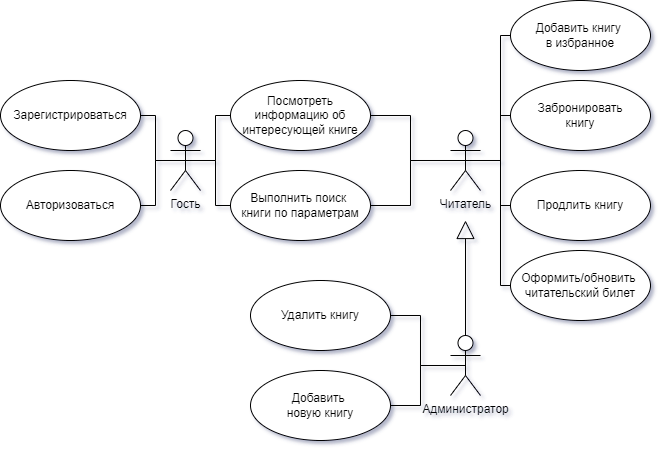

The diagram above was exported from draw.io. Its source (the exported page's mxGraphModel, read from the mxfile embedded in the PNG):
<mxGraphModel dx="1050" dy="629" grid="1" gridSize="10" guides="1" tooltips="1" connect="1" arrows="1" fold="1" page="1" pageScale="1" pageWidth="850" pageHeight="1100" math="0" shadow="0" extFonts="Permanent Marker^https://fonts.googleapis.com/css?family=Permanent+Marker">
  <root>
    <mxCell id="0" />
    <mxCell id="1" parent="0" />
    <mxCell id="RPujOhpMhMEPzo9DRgul-1" value="Гость" style="shape=umlActor;verticalLabelPosition=bottom;verticalAlign=top;html=1;outlineConnect=0;" parent="1" vertex="1">
      <mxGeometry x="330" y="310" width="30" height="60" as="geometry" />
    </mxCell>
    <mxCell id="RPujOhpMhMEPzo9DRgul-2" value="Зарегистрироваться" style="ellipse;whiteSpace=wrap;html=1;" parent="1" vertex="1">
      <mxGeometry x="160" y="260" width="140" height="70" as="geometry" />
    </mxCell>
    <mxCell id="RPujOhpMhMEPzo9DRgul-4" value="Авторизоваться" style="ellipse;whiteSpace=wrap;html=1;" parent="1" vertex="1">
      <mxGeometry x="160" y="350" width="140" height="70" as="geometry" />
    </mxCell>
    <mxCell id="RPujOhpMhMEPzo9DRgul-8" value="" style="endArrow=none;html=1;rounded=0;entryX=1;entryY=0.5;entryDx=0;entryDy=0;exitX=0.5;exitY=0.5;exitDx=0;exitDy=0;exitPerimeter=0;edgeStyle=orthogonalEdgeStyle;" parent="1" source="RPujOhpMhMEPzo9DRgul-1" target="RPujOhpMhMEPzo9DRgul-2" edge="1">
      <mxGeometry width="50" height="50" relative="1" as="geometry">
        <mxPoint x="300" y="290" as="sourcePoint" />
        <mxPoint x="350" y="240" as="targetPoint" />
      </mxGeometry>
    </mxCell>
    <mxCell id="RPujOhpMhMEPzo9DRgul-9" value="" style="endArrow=none;html=1;rounded=0;entryX=1;entryY=0.5;entryDx=0;entryDy=0;exitX=0.5;exitY=0.5;exitDx=0;exitDy=0;exitPerimeter=0;edgeStyle=orthogonalEdgeStyle;" parent="1" source="RPujOhpMhMEPzo9DRgul-1" target="RPujOhpMhMEPzo9DRgul-4" edge="1">
      <mxGeometry width="50" height="50" relative="1" as="geometry">
        <mxPoint x="360" y="450" as="sourcePoint" />
        <mxPoint x="410" y="400" as="targetPoint" />
      </mxGeometry>
    </mxCell>
    <mxCell id="ab9GXCU1WvvpzUMz92Ie-1" value="Посмотреть информацию об интересующей книге" style="ellipse;whiteSpace=wrap;html=1;" parent="1" vertex="1">
      <mxGeometry x="390" y="260" width="140" height="70" as="geometry" />
    </mxCell>
    <mxCell id="ab9GXCU1WvvpzUMz92Ie-2" value="" style="endArrow=none;html=1;rounded=0;entryX=0;entryY=0.5;entryDx=0;entryDy=0;exitX=0.5;exitY=0.5;exitDx=0;exitDy=0;exitPerimeter=0;edgeStyle=orthogonalEdgeStyle;" parent="1" source="RPujOhpMhMEPzo9DRgul-1" target="ab9GXCU1WvvpzUMz92Ie-1" edge="1">
      <mxGeometry width="50" height="50" relative="1" as="geometry">
        <mxPoint x="430" y="350" as="sourcePoint" />
        <mxPoint x="390" y="300" as="targetPoint" />
      </mxGeometry>
    </mxCell>
    <mxCell id="ab9GXCU1WvvpzUMz92Ie-4" value="Читатель" style="shape=umlActor;verticalLabelPosition=bottom;verticalAlign=top;html=1;outlineConnect=0;" parent="1" vertex="1">
      <mxGeometry x="610" y="310" width="30" height="60" as="geometry" />
    </mxCell>
    <mxCell id="ab9GXCU1WvvpzUMz92Ie-5" value="Забронировать&lt;br&gt;книгу" style="ellipse;whiteSpace=wrap;html=1;" parent="1" vertex="1">
      <mxGeometry x="670" y="260" width="140" height="70" as="geometry" />
    </mxCell>
    <mxCell id="ab9GXCU1WvvpzUMz92Ie-6" value="" style="endArrow=none;html=1;rounded=0;entryX=0;entryY=0.5;entryDx=0;entryDy=0;exitX=0.5;exitY=0.5;exitDx=0;exitDy=0;exitPerimeter=0;edgeStyle=orthogonalEdgeStyle;" parent="1" source="ab9GXCU1WvvpzUMz92Ie-4" target="ab9GXCU1WvvpzUMz92Ie-5" edge="1">
      <mxGeometry width="50" height="50" relative="1" as="geometry">
        <mxPoint x="640" y="240" as="sourcePoint" />
        <mxPoint x="690" y="190" as="targetPoint" />
        <Array as="points">
          <mxPoint x="660" y="340" />
          <mxPoint x="660" y="295" />
        </Array>
      </mxGeometry>
    </mxCell>
    <mxCell id="ab9GXCU1WvvpzUMz92Ie-8" value="Продлить книгу" style="ellipse;whiteSpace=wrap;html=1;" parent="1" vertex="1">
      <mxGeometry x="670" y="350" width="140" height="70" as="geometry" />
    </mxCell>
    <mxCell id="ab9GXCU1WvvpzUMz92Ie-9" value="" style="endArrow=none;html=1;rounded=0;entryX=0;entryY=0.5;entryDx=0;entryDy=0;exitX=0.5;exitY=0.5;exitDx=0;exitDy=0;exitPerimeter=0;edgeStyle=orthogonalEdgeStyle;" parent="1" source="ab9GXCU1WvvpzUMz92Ie-4" target="ab9GXCU1WvvpzUMz92Ie-8" edge="1">
      <mxGeometry width="50" height="50" relative="1" as="geometry">
        <mxPoint x="640" y="330" as="sourcePoint" />
        <mxPoint x="690" y="280" as="targetPoint" />
        <Array as="points">
          <mxPoint x="660" y="340" />
          <mxPoint x="660" y="385" />
        </Array>
      </mxGeometry>
    </mxCell>
    <mxCell id="ab9GXCU1WvvpzUMz92Ie-10" value="Добавить книгу&amp;nbsp;&lt;br&gt;в избранное" style="ellipse;whiteSpace=wrap;html=1;" parent="1" vertex="1">
      <mxGeometry x="670" y="180" width="140" height="70" as="geometry" />
    </mxCell>
    <mxCell id="ab9GXCU1WvvpzUMz92Ie-11" value="" style="endArrow=none;html=1;rounded=0;entryX=0;entryY=0.5;entryDx=0;entryDy=0;exitX=0.5;exitY=0.5;exitDx=0;exitDy=0;exitPerimeter=0;edgeStyle=orthogonalEdgeStyle;" parent="1" source="ab9GXCU1WvvpzUMz92Ie-4" target="ab9GXCU1WvvpzUMz92Ie-10" edge="1">
      <mxGeometry width="50" height="50" relative="1" as="geometry">
        <mxPoint x="640" y="300" as="sourcePoint" />
        <mxPoint x="690" y="250" as="targetPoint" />
        <Array as="points">
          <mxPoint x="660" y="340" />
          <mxPoint x="660" y="215" />
        </Array>
      </mxGeometry>
    </mxCell>
    <mxCell id="ab9GXCU1WvvpzUMz92Ie-12" value="Оформить/обновить&amp;nbsp;&lt;br&gt;читательский билет" style="ellipse;whiteSpace=wrap;html=1;" parent="1" vertex="1">
      <mxGeometry x="670" y="430" width="140" height="70" as="geometry" />
    </mxCell>
    <mxCell id="ab9GXCU1WvvpzUMz92Ie-13" value="" style="endArrow=none;html=1;rounded=0;entryX=0.5;entryY=0.5;entryDx=0;entryDy=0;entryPerimeter=0;exitX=0;exitY=0.5;exitDx=0;exitDy=0;edgeStyle=orthogonalEdgeStyle;" parent="1" source="ab9GXCU1WvvpzUMz92Ie-12" target="ab9GXCU1WvvpzUMz92Ie-4" edge="1">
      <mxGeometry width="50" height="50" relative="1" as="geometry">
        <mxPoint x="640" y="300" as="sourcePoint" />
        <mxPoint x="690" y="250" as="targetPoint" />
        <Array as="points">
          <mxPoint x="660" y="465" />
          <mxPoint x="660" y="340" />
        </Array>
      </mxGeometry>
    </mxCell>
    <mxCell id="ab9GXCU1WvvpzUMz92Ie-16" value="Администратор" style="shape=umlActor;verticalLabelPosition=bottom;verticalAlign=top;html=1;" parent="1" vertex="1">
      <mxGeometry x="610" y="515" width="30" height="60" as="geometry" />
    </mxCell>
    <mxCell id="ab9GXCU1WvvpzUMz92Ie-17" value="Добавить&amp;nbsp;&lt;br&gt;новую книгу" style="ellipse;whiteSpace=wrap;html=1;" parent="1" vertex="1">
      <mxGeometry x="410" y="550" width="140" height="70" as="geometry" />
    </mxCell>
    <mxCell id="ab9GXCU1WvvpzUMz92Ie-18" value="" style="endArrow=block;endSize=16;endFill=0;html=1;rounded=0;exitX=0.5;exitY=0;exitDx=0;exitDy=0;exitPerimeter=0;" parent="1" source="ab9GXCU1WvvpzUMz92Ie-16" edge="1">
      <mxGeometry width="160" relative="1" as="geometry">
        <mxPoint x="570" y="450" as="sourcePoint" />
        <mxPoint x="625" y="400" as="targetPoint" />
      </mxGeometry>
    </mxCell>
    <mxCell id="ab9GXCU1WvvpzUMz92Ie-19" value="Удалить книгу" style="ellipse;whiteSpace=wrap;html=1;" parent="1" vertex="1">
      <mxGeometry x="410" y="460" width="140" height="70" as="geometry" />
    </mxCell>
    <mxCell id="5x9rHW1o4Mc0IzNXt7iS-1" value="Выполнить поиск&amp;nbsp;&lt;br&gt;книги по параметрам" style="ellipse;whiteSpace=wrap;html=1;" parent="1" vertex="1">
      <mxGeometry x="390" y="350" width="140" height="70" as="geometry" />
    </mxCell>
    <mxCell id="5x9rHW1o4Mc0IzNXt7iS-2" value="" style="endArrow=none;html=1;rounded=0;entryX=0;entryY=0.5;entryDx=0;entryDy=0;exitX=0.5;exitY=0.5;exitDx=0;exitDy=0;exitPerimeter=0;edgeStyle=orthogonalEdgeStyle;" parent="1" source="RPujOhpMhMEPzo9DRgul-1" target="5x9rHW1o4Mc0IzNXt7iS-1" edge="1">
      <mxGeometry width="50" height="50" relative="1" as="geometry">
        <mxPoint x="350" y="290" as="sourcePoint" />
        <mxPoint x="70" y="260" as="targetPoint" />
      </mxGeometry>
    </mxCell>
    <mxCell id="id_4tlE-n_HqMQmEI3QP-1" value="" style="endArrow=none;html=1;rounded=0;entryX=1;entryY=0.5;entryDx=0;entryDy=0;exitX=0.5;exitY=0.5;exitDx=0;exitDy=0;exitPerimeter=0;edgeStyle=orthogonalEdgeStyle;" edge="1" parent="1" source="ab9GXCU1WvvpzUMz92Ie-4" target="ab9GXCU1WvvpzUMz92Ie-1">
      <mxGeometry width="50" height="50" relative="1" as="geometry">
        <mxPoint x="490" y="490" as="sourcePoint" />
        <mxPoint x="540" y="440" as="targetPoint" />
      </mxGeometry>
    </mxCell>
    <mxCell id="id_4tlE-n_HqMQmEI3QP-2" value="" style="endArrow=none;html=1;rounded=0;exitX=1;exitY=0.5;exitDx=0;exitDy=0;entryX=0.5;entryY=0.5;entryDx=0;entryDy=0;entryPerimeter=0;edgeStyle=orthogonalEdgeStyle;" edge="1" parent="1" source="5x9rHW1o4Mc0IzNXt7iS-1" target="ab9GXCU1WvvpzUMz92Ie-4">
      <mxGeometry width="50" height="50" relative="1" as="geometry">
        <mxPoint x="640" y="360" as="sourcePoint" />
        <mxPoint x="690" y="310" as="targetPoint" />
      </mxGeometry>
    </mxCell>
    <mxCell id="id_4tlE-n_HqMQmEI3QP-3" value="" style="endArrow=none;html=1;rounded=0;entryX=0.5;entryY=0.5;entryDx=0;entryDy=0;entryPerimeter=0;exitX=1;exitY=0.5;exitDx=0;exitDy=0;edgeStyle=orthogonalEdgeStyle;" edge="1" parent="1" source="ab9GXCU1WvvpzUMz92Ie-19" target="ab9GXCU1WvvpzUMz92Ie-16">
      <mxGeometry width="50" height="50" relative="1" as="geometry">
        <mxPoint x="530" y="570" as="sourcePoint" />
        <mxPoint x="580" y="520" as="targetPoint" />
      </mxGeometry>
    </mxCell>
    <mxCell id="id_4tlE-n_HqMQmEI3QP-4" value="" style="endArrow=none;html=1;rounded=0;entryX=0.5;entryY=0.5;entryDx=0;entryDy=0;entryPerimeter=0;exitX=1;exitY=0.5;exitDx=0;exitDy=0;edgeStyle=orthogonalEdgeStyle;" edge="1" parent="1" source="ab9GXCU1WvvpzUMz92Ie-17" target="ab9GXCU1WvvpzUMz92Ie-16">
      <mxGeometry width="50" height="50" relative="1" as="geometry">
        <mxPoint x="460" y="490" as="sourcePoint" />
        <mxPoint x="510" y="440" as="targetPoint" />
      </mxGeometry>
    </mxCell>
  </root>
</mxGraphModel>